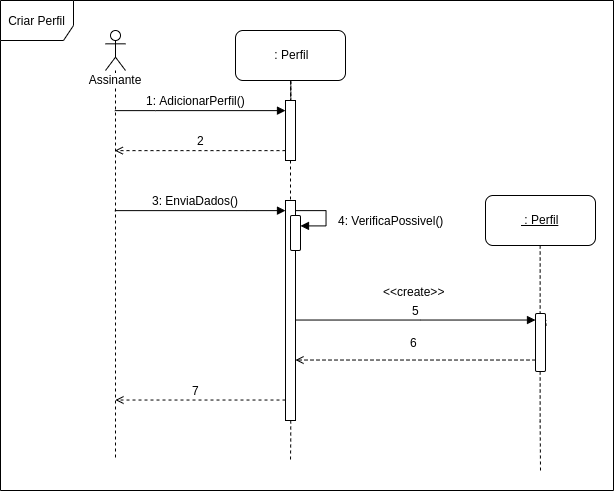

The diagram above was exported from draw.io. Its source (the exported page's mxGraphModel, read from the mxfile embedded in the PNG):
<mxGraphModel dx="918" dy="584" grid="1" gridSize="10" guides="1" tooltips="1" connect="1" arrows="1" fold="1" page="1" pageScale="1" pageWidth="827" pageHeight="1169" math="0" shadow="0">
  <root>
    <mxCell id="0" />
    <mxCell id="1" parent="0" />
    <mxCell id="UVNTbB4PbzQbHD2QIIMC-12" style="edgeStyle=orthogonalEdgeStyle;rounded=0;orthogonalLoop=1;jettySize=auto;html=1;endArrow=block;endFill=1;" parent="1" source="UVNTbB4PbzQbHD2QIIMC-9" target="UVNTbB4PbzQbHD2QIIMC-10" edge="1">
      <mxGeometry relative="1" as="geometry">
        <Array as="points">
          <mxPoint x="255" y="210" />
          <mxPoint x="255" y="210" />
        </Array>
      </mxGeometry>
    </mxCell>
    <mxCell id="UVNTbB4PbzQbHD2QIIMC-22" style="edgeStyle=orthogonalEdgeStyle;rounded=0;orthogonalLoop=1;jettySize=auto;html=1;endArrow=block;endFill=1;fontColor=#000000;" parent="1" source="UVNTbB4PbzQbHD2QIIMC-9" target="UVNTbB4PbzQbHD2QIIMC-21" edge="1">
      <mxGeometry relative="1" as="geometry">
        <Array as="points">
          <mxPoint x="345" y="310" />
          <mxPoint x="345" y="310" />
        </Array>
      </mxGeometry>
    </mxCell>
    <mxCell id="UVNTbB4PbzQbHD2QIIMC-9" value="Assinante" style="shape=umlLifeline;participant=umlActor;perimeter=lifelinePerimeter;whiteSpace=wrap;html=1;container=1;collapsible=0;recursiveResize=0;verticalAlign=top;spacingTop=36;labelBackgroundColor=#ffffff;outlineConnect=0;" parent="1" vertex="1">
      <mxGeometry x="205" y="130" width="20" height="430" as="geometry" />
    </mxCell>
    <mxCell id="UVNTbB4PbzQbHD2QIIMC-15" style="edgeStyle=orthogonalEdgeStyle;rounded=0;orthogonalLoop=1;jettySize=auto;html=1;fontColor=#000000;dashed=1;endArrow=open;endFill=0;" parent="1" source="UVNTbB4PbzQbHD2QIIMC-10" target="UVNTbB4PbzQbHD2QIIMC-9" edge="1">
      <mxGeometry relative="1" as="geometry">
        <Array as="points">
          <mxPoint x="255" y="250" />
          <mxPoint x="255" y="250" />
        </Array>
      </mxGeometry>
    </mxCell>
    <mxCell id="nUjPlfO-eqRyXoIoV7nh-18" style="edgeStyle=orthogonalEdgeStyle;rounded=0;orthogonalLoop=1;jettySize=auto;html=1;dashed=1;endArrow=none;endFill=0;fontColor=#000000;" parent="1" source="UVNTbB4PbzQbHD2QIIMC-10" target="UVNTbB4PbzQbHD2QIIMC-21" edge="1">
      <mxGeometry relative="1" as="geometry" />
    </mxCell>
    <mxCell id="UVNTbB4PbzQbHD2QIIMC-10" value="" style="html=1;points=[];perimeter=orthogonalPerimeter;" parent="1" vertex="1">
      <mxGeometry x="385" y="200" width="10" height="60" as="geometry" />
    </mxCell>
    <mxCell id="UVNTbB4PbzQbHD2QIIMC-20" style="edgeStyle=orthogonalEdgeStyle;rounded=0;orthogonalLoop=1;jettySize=auto;html=1;dashed=1;endArrow=none;endFill=0;fontColor=#000000;" parent="1" source="UVNTbB4PbzQbHD2QIIMC-13" target="UVNTbB4PbzQbHD2QIIMC-10" edge="1">
      <mxGeometry relative="1" as="geometry" />
    </mxCell>
    <mxCell id="UVNTbB4PbzQbHD2QIIMC-13" value="&amp;nbsp;: Perfil" style="html=1;fontColor=#000000;rounded=1;" parent="1" vertex="1">
      <mxGeometry x="335" y="130" width="110" height="50" as="geometry" />
    </mxCell>
    <mxCell id="UVNTbB4PbzQbHD2QIIMC-14" value="1: AdicionarPerfil()" style="text;html=1;align=center;verticalAlign=middle;resizable=0;points=[];;autosize=1;fontColor=#000000;" parent="1" vertex="1">
      <mxGeometry x="240" y="190" width="110" height="20" as="geometry" />
    </mxCell>
    <mxCell id="UVNTbB4PbzQbHD2QIIMC-18" value="2" style="text;html=1;align=center;verticalAlign=middle;resizable=0;points=[];;autosize=1;fontColor=#000000;" parent="1" vertex="1">
      <mxGeometry x="290" y="230" width="20" height="20" as="geometry" />
    </mxCell>
    <mxCell id="UVNTbB4PbzQbHD2QIIMC-26" style="edgeStyle=orthogonalEdgeStyle;rounded=0;orthogonalLoop=1;jettySize=auto;html=1;endArrow=block;endFill=1;fontColor=#000000;" parent="1" source="UVNTbB4PbzQbHD2QIIMC-21" target="UVNTbB4PbzQbHD2QIIMC-24" edge="1">
      <mxGeometry relative="1" as="geometry">
        <Array as="points">
          <mxPoint x="425" y="310" />
          <mxPoint x="425" y="325" />
        </Array>
      </mxGeometry>
    </mxCell>
    <mxCell id="UVNTbB4PbzQbHD2QIIMC-35" style="edgeStyle=orthogonalEdgeStyle;rounded=0;orthogonalLoop=1;jettySize=auto;html=1;endArrow=open;endFill=0;fontColor=#000000;dashed=1;" parent="1" source="UVNTbB4PbzQbHD2QIIMC-21" edge="1">
      <mxGeometry relative="1" as="geometry">
        <Array as="points">
          <mxPoint x="215" y="500" />
        </Array>
        <mxPoint x="215" y="500" as="targetPoint" />
      </mxGeometry>
    </mxCell>
    <mxCell id="nUjPlfO-eqRyXoIoV7nh-9" style="edgeStyle=orthogonalEdgeStyle;rounded=0;orthogonalLoop=1;jettySize=auto;html=1;endArrow=block;endFill=1;fontColor=#000000;" parent="1" source="UVNTbB4PbzQbHD2QIIMC-21" target="nUjPlfO-eqRyXoIoV7nh-4" edge="1">
      <mxGeometry relative="1" as="geometry">
        <Array as="points">
          <mxPoint x="520" y="420" />
          <mxPoint x="520" y="420" />
        </Array>
      </mxGeometry>
    </mxCell>
    <mxCell id="nUjPlfO-eqRyXoIoV7nh-17" style="edgeStyle=orthogonalEdgeStyle;rounded=0;orthogonalLoop=1;jettySize=auto;html=1;dashed=1;endArrow=none;endFill=0;fontColor=#000000;" parent="1" source="UVNTbB4PbzQbHD2QIIMC-21" edge="1">
      <mxGeometry relative="1" as="geometry">
        <mxPoint x="390" y="560" as="targetPoint" />
      </mxGeometry>
    </mxCell>
    <mxCell id="UVNTbB4PbzQbHD2QIIMC-21" value="" style="html=1;points=[];perimeter=orthogonalPerimeter;" parent="1" vertex="1">
      <mxGeometry x="385" y="300" width="10" height="220" as="geometry" />
    </mxCell>
    <mxCell id="UVNTbB4PbzQbHD2QIIMC-23" value="3: EnviaDados()" style="text;html=1;align=center;verticalAlign=middle;resizable=0;points=[];;autosize=1;fontColor=#000000;" parent="1" vertex="1">
      <mxGeometry x="245" y="290" width="100" height="20" as="geometry" />
    </mxCell>
    <mxCell id="UVNTbB4PbzQbHD2QIIMC-24" value="" style="html=1;points=[];perimeter=orthogonalPerimeter;rounded=1;fontColor=#000000;" parent="1" vertex="1">
      <mxGeometry x="390" y="315" width="10" height="35" as="geometry" />
    </mxCell>
    <mxCell id="UVNTbB4PbzQbHD2QIIMC-30" value="4: VerificaPossivel()" style="text;html=1;align=center;verticalAlign=middle;resizable=0;points=[];;autosize=1;fontColor=#000000;" parent="1" vertex="1">
      <mxGeometry x="430" y="310" width="120" height="20" as="geometry" />
    </mxCell>
    <mxCell id="UVNTbB4PbzQbHD2QIIMC-34" value="7" style="text;html=1;align=center;verticalAlign=middle;resizable=0;points=[];;autosize=1;fontColor=#000000;" parent="1" vertex="1">
      <mxGeometry x="285" y="480" width="20" height="20" as="geometry" />
    </mxCell>
    <mxCell id="UVNTbB4PbzQbHD2QIIMC-41" value="Criar Perfil" style="shape=umlFrame;whiteSpace=wrap;html=1;rounded=1;fontColor=#000000;width=73;height=40;" parent="1" vertex="1">
      <mxGeometry x="100" y="100" width="613" height="490" as="geometry" />
    </mxCell>
    <mxCell id="nUjPlfO-eqRyXoIoV7nh-10" style="edgeStyle=orthogonalEdgeStyle;rounded=0;orthogonalLoop=1;jettySize=auto;html=1;entryX=1;entryY=0.214;entryDx=0;entryDy=0;entryPerimeter=0;endArrow=none;endFill=0;fontColor=#000000;dashed=1;" parent="1" source="nUjPlfO-eqRyXoIoV7nh-1" target="nUjPlfO-eqRyXoIoV7nh-4" edge="1">
      <mxGeometry relative="1" as="geometry">
        <Array as="points">
          <mxPoint x="640" y="420" />
        </Array>
      </mxGeometry>
    </mxCell>
    <mxCell id="nUjPlfO-eqRyXoIoV7nh-1" value="&lt;u&gt;&amp;nbsp;: Perfil&lt;/u&gt;" style="html=1;fontColor=#000000;rounded=1;" parent="1" vertex="1">
      <mxGeometry x="585" y="295" width="110" height="50" as="geometry" />
    </mxCell>
    <mxCell id="nUjPlfO-eqRyXoIoV7nh-14" style="edgeStyle=orthogonalEdgeStyle;rounded=0;orthogonalLoop=1;jettySize=auto;html=1;dashed=1;endArrow=open;endFill=0;fontColor=#000000;" parent="1" source="nUjPlfO-eqRyXoIoV7nh-4" target="UVNTbB4PbzQbHD2QIIMC-21" edge="1">
      <mxGeometry relative="1" as="geometry">
        <Array as="points">
          <mxPoint x="580" y="460" />
          <mxPoint x="580" y="460" />
        </Array>
      </mxGeometry>
    </mxCell>
    <mxCell id="nUjPlfO-eqRyXoIoV7nh-16" style="edgeStyle=orthogonalEdgeStyle;rounded=0;orthogonalLoop=1;jettySize=auto;html=1;dashed=1;endArrow=none;endFill=0;fontColor=#000000;" parent="1" source="nUjPlfO-eqRyXoIoV7nh-4" edge="1">
      <mxGeometry relative="1" as="geometry">
        <mxPoint x="640" y="570" as="targetPoint" />
      </mxGeometry>
    </mxCell>
    <mxCell id="nUjPlfO-eqRyXoIoV7nh-4" value="" style="html=1;points=[];perimeter=orthogonalPerimeter;rounded=1;fontColor=#000000;" parent="1" vertex="1">
      <mxGeometry x="635" y="413" width="10" height="58" as="geometry" />
    </mxCell>
    <mxCell id="nUjPlfO-eqRyXoIoV7nh-7" value="&amp;lt;&amp;lt;create&amp;gt;&amp;gt;" style="text;html=1;align=center;verticalAlign=middle;resizable=0;points=[];;autosize=1;fontColor=#000000;" parent="1" vertex="1">
      <mxGeometry x="473" y="381" width="80" height="20" as="geometry" />
    </mxCell>
    <mxCell id="nUjPlfO-eqRyXoIoV7nh-15" value="6" style="text;html=1;align=center;verticalAlign=middle;resizable=0;points=[];;autosize=1;fontColor=#000000;" parent="1" vertex="1">
      <mxGeometry x="503" y="432" width="20" height="20" as="geometry" />
    </mxCell>
    <mxCell id="nUjPlfO-eqRyXoIoV7nh-19" value="5" style="text;html=1;align=center;verticalAlign=middle;resizable=0;points=[];;autosize=1;fontColor=#000000;" parent="1" vertex="1">
      <mxGeometry x="505" y="400" width="20" height="20" as="geometry" />
    </mxCell>
  </root>
</mxGraphModel>